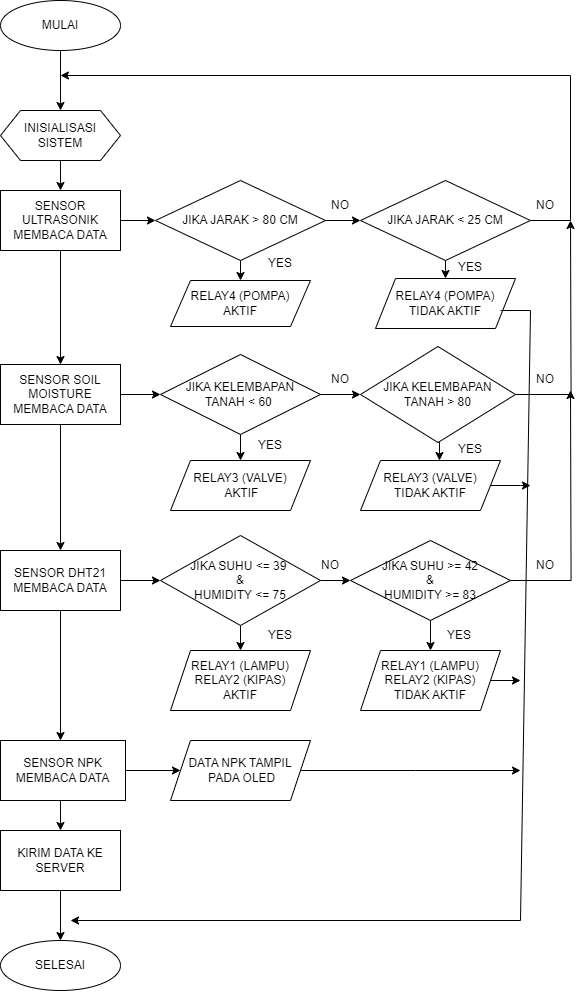

The diagram above was exported from draw.io. Its source (the exported page's mxGraphModel, read from the mxfile embedded in the PNG):
<mxGraphModel dx="1257" dy="1464" grid="1" gridSize="10" guides="1" tooltips="1" connect="1" arrows="1" fold="1" page="1" pageScale="1" pageWidth="1169" pageHeight="827" math="0" shadow="0">
  <root>
    <mxCell id="0" />
    <mxCell id="1" parent="0" />
    <mxCell id="cyxSG6208zq8OJq1BVZs-30" style="edgeStyle=orthogonalEdgeStyle;rounded=0;orthogonalLoop=1;jettySize=auto;html=1;exitX=0.5;exitY=1;exitDx=0;exitDy=0;entryX=0.5;entryY=0;entryDx=0;entryDy=0;" parent="1" source="cyxSG6208zq8OJq1BVZs-1" target="cyxSG6208zq8OJq1BVZs-2" edge="1">
      <mxGeometry relative="1" as="geometry" />
    </mxCell>
    <mxCell id="cyxSG6208zq8OJq1BVZs-1" value="MULAI" style="ellipse;whiteSpace=wrap;html=1;" parent="1" vertex="1">
      <mxGeometry x="320" y="-20" width="120" height="50" as="geometry" />
    </mxCell>
    <mxCell id="cyxSG6208zq8OJq1BVZs-34" style="edgeStyle=orthogonalEdgeStyle;rounded=0;orthogonalLoop=1;jettySize=auto;html=1;exitX=0.5;exitY=1;exitDx=0;exitDy=0;" parent="1" source="cyxSG6208zq8OJq1BVZs-2" target="cyxSG6208zq8OJq1BVZs-3" edge="1">
      <mxGeometry relative="1" as="geometry" />
    </mxCell>
    <mxCell id="cyxSG6208zq8OJq1BVZs-2" value="INISIALISASI SISTEM" style="shape=hexagon;perimeter=hexagonPerimeter2;whiteSpace=wrap;html=1;fixedSize=1;" parent="1" vertex="1">
      <mxGeometry x="320" y="90" width="120" height="50" as="geometry" />
    </mxCell>
    <mxCell id="cyxSG6208zq8OJq1BVZs-36" style="edgeStyle=orthogonalEdgeStyle;rounded=0;orthogonalLoop=1;jettySize=auto;html=1;exitX=1;exitY=0.5;exitDx=0;exitDy=0;entryX=0;entryY=0.5;entryDx=0;entryDy=0;" parent="1" source="cyxSG6208zq8OJq1BVZs-3" target="cyxSG6208zq8OJq1BVZs-5" edge="1">
      <mxGeometry relative="1" as="geometry" />
    </mxCell>
    <mxCell id="cyxSG6208zq8OJq1BVZs-3" value="SENSOR ULTRASONIK MEMBACA DATA" style="rounded=0;whiteSpace=wrap;html=1;" parent="1" vertex="1">
      <mxGeometry x="320" y="170" width="120" height="60" as="geometry" />
    </mxCell>
    <mxCell id="cyxSG6208zq8OJq1BVZs-37" style="edgeStyle=orthogonalEdgeStyle;rounded=0;orthogonalLoop=1;jettySize=auto;html=1;exitX=1;exitY=0.5;exitDx=0;exitDy=0;entryX=0;entryY=0.5;entryDx=0;entryDy=0;" parent="1" source="cyxSG6208zq8OJq1BVZs-5" target="cyxSG6208zq8OJq1BVZs-13" edge="1">
      <mxGeometry relative="1" as="geometry" />
    </mxCell>
    <mxCell id="cyxSG6208zq8OJq1BVZs-38" style="edgeStyle=orthogonalEdgeStyle;rounded=0;orthogonalLoop=1;jettySize=auto;html=1;exitX=0.5;exitY=1;exitDx=0;exitDy=0;entryX=0.5;entryY=0;entryDx=0;entryDy=0;" parent="1" source="cyxSG6208zq8OJq1BVZs-5" target="cyxSG6208zq8OJq1BVZs-10" edge="1">
      <mxGeometry relative="1" as="geometry" />
    </mxCell>
    <mxCell id="cyxSG6208zq8OJq1BVZs-5" value="JIKA JARAK &amp;gt; 80 CM" style="rhombus;whiteSpace=wrap;html=1;" parent="1" vertex="1">
      <mxGeometry x="475" y="160" width="170" height="80" as="geometry" />
    </mxCell>
    <mxCell id="cyxSG6208zq8OJq1BVZs-10" value="RELAY4 (POMPA) &lt;br&gt;AKTIF" style="shape=parallelogram;perimeter=parallelogramPerimeter;whiteSpace=wrap;html=1;fixedSize=1;" parent="1" vertex="1">
      <mxGeometry x="490" y="260" width="140" height="46" as="geometry" />
    </mxCell>
    <mxCell id="cyxSG6208zq8OJq1BVZs-39" style="edgeStyle=orthogonalEdgeStyle;rounded=0;orthogonalLoop=1;jettySize=auto;html=1;exitX=0.5;exitY=1;exitDx=0;exitDy=0;entryX=0.5;entryY=0;entryDx=0;entryDy=0;" parent="1" source="cyxSG6208zq8OJq1BVZs-13" target="cyxSG6208zq8OJq1BVZs-14" edge="1">
      <mxGeometry relative="1" as="geometry" />
    </mxCell>
    <mxCell id="Dl_xX_wAd4RiCDEDBxDk-9" style="edgeStyle=orthogonalEdgeStyle;rounded=0;orthogonalLoop=1;jettySize=auto;html=1;entryX=1;entryY=0.5;entryDx=0;entryDy=0;exitX=0.25;exitY=1;exitDx=0;exitDy=0;" edge="1" parent="1" source="Dl_xX_wAd4RiCDEDBxDk-13">
      <mxGeometry relative="1" as="geometry">
        <mxPoint x="850" y="140" as="sourcePoint" />
        <mxPoint x="379.95" y="55" as="targetPoint" />
        <Array as="points">
          <mxPoint x="890" y="200" />
          <mxPoint x="890" y="55" />
        </Array>
      </mxGeometry>
    </mxCell>
    <mxCell id="cyxSG6208zq8OJq1BVZs-13" value="JIKA JARAK &amp;lt; 25 CM" style="rhombus;whiteSpace=wrap;html=1;" parent="1" vertex="1">
      <mxGeometry x="680" y="160" width="170" height="80" as="geometry" />
    </mxCell>
    <mxCell id="cyxSG6208zq8OJq1BVZs-14" value="RELAY4 (POMPA) &lt;br&gt;TIDAK AKTIF" style="shape=parallelogram;perimeter=parallelogramPerimeter;whiteSpace=wrap;html=1;fixedSize=1;" parent="1" vertex="1">
      <mxGeometry x="695" y="258" width="140" height="50" as="geometry" />
    </mxCell>
    <mxCell id="cyxSG6208zq8OJq1BVZs-45" style="edgeStyle=orthogonalEdgeStyle;rounded=0;orthogonalLoop=1;jettySize=auto;html=1;exitX=0.5;exitY=1;exitDx=0;exitDy=0;" parent="1" source="cyxSG6208zq8OJq1BVZs-16" target="cyxSG6208zq8OJq1BVZs-23" edge="1">
      <mxGeometry relative="1" as="geometry" />
    </mxCell>
    <mxCell id="cyxSG6208zq8OJq1BVZs-16" value="SENSOR SOIL MOISTURE MEMBACA DATA" style="rounded=0;whiteSpace=wrap;html=1;" parent="1" vertex="1">
      <mxGeometry x="320" y="344" width="120" height="60" as="geometry" />
    </mxCell>
    <mxCell id="cyxSG6208zq8OJq1BVZs-42" style="edgeStyle=orthogonalEdgeStyle;rounded=0;orthogonalLoop=1;jettySize=auto;html=1;exitX=1;exitY=0.5;exitDx=0;exitDy=0;entryX=0;entryY=0.5;entryDx=0;entryDy=0;" parent="1" source="cyxSG6208zq8OJq1BVZs-17" target="cyxSG6208zq8OJq1BVZs-20" edge="1">
      <mxGeometry relative="1" as="geometry" />
    </mxCell>
    <mxCell id="cyxSG6208zq8OJq1BVZs-43" style="edgeStyle=orthogonalEdgeStyle;rounded=0;orthogonalLoop=1;jettySize=auto;html=1;exitX=0.5;exitY=1;exitDx=0;exitDy=0;entryX=0.5;entryY=0;entryDx=0;entryDy=0;" parent="1" source="cyxSG6208zq8OJq1BVZs-17" target="cyxSG6208zq8OJq1BVZs-18" edge="1">
      <mxGeometry relative="1" as="geometry" />
    </mxCell>
    <mxCell id="cyxSG6208zq8OJq1BVZs-17" value="JIKA KELEMBAPAN &lt;br&gt;TANAH &amp;lt; 60&amp;nbsp;" style="rhombus;whiteSpace=wrap;html=1;" parent="1" vertex="1">
      <mxGeometry x="480" y="334" width="160" height="80" as="geometry" />
    </mxCell>
    <mxCell id="cyxSG6208zq8OJq1BVZs-18" value="RELAY3 (VALVE) &lt;br&gt;&amp;nbsp;AKTIF" style="shape=parallelogram;perimeter=parallelogramPerimeter;whiteSpace=wrap;html=1;fixedSize=1;" parent="1" vertex="1">
      <mxGeometry x="490" y="440" width="140" height="50" as="geometry" />
    </mxCell>
    <mxCell id="Dl_xX_wAd4RiCDEDBxDk-10" style="edgeStyle=orthogonalEdgeStyle;rounded=0;orthogonalLoop=1;jettySize=auto;html=1;exitX=1;exitY=0.5;exitDx=0;exitDy=0;" edge="1" parent="1" source="cyxSG6208zq8OJq1BVZs-20">
      <mxGeometry relative="1" as="geometry">
        <mxPoint x="890" y="199.9999999999999" as="targetPoint" />
      </mxGeometry>
    </mxCell>
    <mxCell id="cyxSG6208zq8OJq1BVZs-20" value="JIKA KELEMBAPAN &lt;br&gt;TANAH &amp;gt; 80" style="rhombus;whiteSpace=wrap;html=1;" parent="1" vertex="1">
      <mxGeometry x="680" y="326" width="155" height="96" as="geometry" />
    </mxCell>
    <mxCell id="cyxSG6208zq8OJq1BVZs-62" style="edgeStyle=orthogonalEdgeStyle;rounded=0;orthogonalLoop=1;jettySize=auto;html=1;exitX=1;exitY=0.5;exitDx=0;exitDy=0;" parent="1" source="cyxSG6208zq8OJq1BVZs-21" edge="1">
      <mxGeometry relative="1" as="geometry">
        <mxPoint x="850" y="465" as="targetPoint" />
      </mxGeometry>
    </mxCell>
    <mxCell id="cyxSG6208zq8OJq1BVZs-21" value="RELAY3 (VALVE) &lt;br&gt;TIDAK AKTIF" style="shape=parallelogram;perimeter=parallelogramPerimeter;whiteSpace=wrap;html=1;fixedSize=1;" parent="1" vertex="1">
      <mxGeometry x="680" y="440" width="140" height="50" as="geometry" />
    </mxCell>
    <mxCell id="cyxSG6208zq8OJq1BVZs-46" style="edgeStyle=orthogonalEdgeStyle;rounded=0;orthogonalLoop=1;jettySize=auto;html=1;exitX=1;exitY=0.5;exitDx=0;exitDy=0;entryX=0;entryY=0.5;entryDx=0;entryDy=0;" parent="1" source="cyxSG6208zq8OJq1BVZs-23" target="cyxSG6208zq8OJq1BVZs-24" edge="1">
      <mxGeometry relative="1" as="geometry">
        <mxPoint x="450" y="560" as="targetPoint" />
      </mxGeometry>
    </mxCell>
    <mxCell id="cyxSG6208zq8OJq1BVZs-23" value="SENSOR DHT21 MEMBACA DATA" style="rounded=0;whiteSpace=wrap;html=1;" parent="1" vertex="1">
      <mxGeometry x="320" y="530" width="120" height="60" as="geometry" />
    </mxCell>
    <mxCell id="cyxSG6208zq8OJq1BVZs-47" style="edgeStyle=orthogonalEdgeStyle;rounded=0;orthogonalLoop=1;jettySize=auto;html=1;exitX=1;exitY=0.5;exitDx=0;exitDy=0;entryX=0;entryY=0.5;entryDx=0;entryDy=0;" parent="1" source="cyxSG6208zq8OJq1BVZs-24" target="cyxSG6208zq8OJq1BVZs-27" edge="1">
      <mxGeometry relative="1" as="geometry" />
    </mxCell>
    <mxCell id="cyxSG6208zq8OJq1BVZs-50" style="edgeStyle=orthogonalEdgeStyle;rounded=0;orthogonalLoop=1;jettySize=auto;html=1;exitX=0.5;exitY=1;exitDx=0;exitDy=0;entryX=0.5;entryY=0;entryDx=0;entryDy=0;" parent="1" source="cyxSG6208zq8OJq1BVZs-24" target="cyxSG6208zq8OJq1BVZs-25" edge="1">
      <mxGeometry relative="1" as="geometry" />
    </mxCell>
    <mxCell id="cyxSG6208zq8OJq1BVZs-24" value="JIKA SUHU &amp;lt;= 39&amp;nbsp;&lt;br&gt;&amp;amp;&lt;br&gt;HUMIDITY &amp;lt;= 75" style="rhombus;whiteSpace=wrap;html=1;" parent="1" vertex="1">
      <mxGeometry x="480" y="515" width="160" height="90" as="geometry" />
    </mxCell>
    <mxCell id="cyxSG6208zq8OJq1BVZs-25" value="RELAY1 (LAMPU)&lt;br&gt;RELAY2 (KIPAS)&lt;br&gt;AKTIF" style="shape=parallelogram;perimeter=parallelogramPerimeter;whiteSpace=wrap;html=1;fixedSize=1;" parent="1" vertex="1">
      <mxGeometry x="490" y="630" width="140" height="60" as="geometry" />
    </mxCell>
    <mxCell id="cyxSG6208zq8OJq1BVZs-51" style="edgeStyle=orthogonalEdgeStyle;rounded=0;orthogonalLoop=1;jettySize=auto;html=1;exitX=0.5;exitY=1;exitDx=0;exitDy=0;" parent="1" source="cyxSG6208zq8OJq1BVZs-27" target="cyxSG6208zq8OJq1BVZs-28" edge="1">
      <mxGeometry relative="1" as="geometry" />
    </mxCell>
    <mxCell id="Dl_xX_wAd4RiCDEDBxDk-11" style="edgeStyle=orthogonalEdgeStyle;rounded=0;orthogonalLoop=1;jettySize=auto;html=1;exitX=1;exitY=0.5;exitDx=0;exitDy=0;" edge="1" parent="1" source="cyxSG6208zq8OJq1BVZs-27">
      <mxGeometry relative="1" as="geometry">
        <mxPoint x="890" y="370.0000000000001" as="targetPoint" />
      </mxGeometry>
    </mxCell>
    <mxCell id="cyxSG6208zq8OJq1BVZs-27" value="JIKA SUHU &amp;gt;= 42&lt;br&gt;&amp;amp;&lt;br&gt;HUMIDITY &amp;gt;= 83" style="rhombus;whiteSpace=wrap;html=1;" parent="1" vertex="1">
      <mxGeometry x="670" y="520" width="160" height="80" as="geometry" />
    </mxCell>
    <mxCell id="cyxSG6208zq8OJq1BVZs-63" style="edgeStyle=orthogonalEdgeStyle;rounded=0;orthogonalLoop=1;jettySize=auto;html=1;exitX=1;exitY=0.5;exitDx=0;exitDy=0;" parent="1" source="cyxSG6208zq8OJq1BVZs-28" edge="1">
      <mxGeometry relative="1" as="geometry">
        <mxPoint x="840" y="660" as="targetPoint" />
      </mxGeometry>
    </mxCell>
    <mxCell id="cyxSG6208zq8OJq1BVZs-28" value="RELAY1 (LAMPU)&lt;br&gt;RELAY2 (KIPAS)&lt;br&gt;TIDAK AKTIF" style="shape=parallelogram;perimeter=parallelogramPerimeter;whiteSpace=wrap;html=1;fixedSize=1;" parent="1" vertex="1">
      <mxGeometry x="680" y="630" width="140" height="60" as="geometry" />
    </mxCell>
    <mxCell id="cyxSG6208zq8OJq1BVZs-53" style="edgeStyle=orthogonalEdgeStyle;rounded=0;orthogonalLoop=1;jettySize=auto;html=1;exitX=1;exitY=0.5;exitDx=0;exitDy=0;entryX=0;entryY=0.5;entryDx=0;entryDy=0;" parent="1" source="cyxSG6208zq8OJq1BVZs-31" target="cyxSG6208zq8OJq1BVZs-32" edge="1">
      <mxGeometry relative="1" as="geometry" />
    </mxCell>
    <mxCell id="cyxSG6208zq8OJq1BVZs-68" style="edgeStyle=orthogonalEdgeStyle;rounded=0;orthogonalLoop=1;jettySize=auto;html=1;exitX=0.5;exitY=1;exitDx=0;exitDy=0;entryX=0.5;entryY=0;entryDx=0;entryDy=0;" parent="1" source="cyxSG6208zq8OJq1BVZs-31" target="cyxSG6208zq8OJq1BVZs-65" edge="1">
      <mxGeometry relative="1" as="geometry" />
    </mxCell>
    <mxCell id="cyxSG6208zq8OJq1BVZs-31" value="SENSOR NPK MEMBACA DATA" style="rounded=0;whiteSpace=wrap;html=1;" parent="1" vertex="1">
      <mxGeometry x="320" y="720" width="125" height="60" as="geometry" />
    </mxCell>
    <mxCell id="cyxSG6208zq8OJq1BVZs-64" style="edgeStyle=orthogonalEdgeStyle;rounded=0;orthogonalLoop=1;jettySize=auto;html=1;exitX=1;exitY=0.5;exitDx=0;exitDy=0;" parent="1" source="cyxSG6208zq8OJq1BVZs-32" edge="1">
      <mxGeometry relative="1" as="geometry">
        <mxPoint x="840" y="750" as="targetPoint" />
      </mxGeometry>
    </mxCell>
    <mxCell id="cyxSG6208zq8OJq1BVZs-32" value="DATA NPK TAMPIL&lt;br&gt;&amp;nbsp;PADA OLED" style="shape=parallelogram;perimeter=parallelogramPerimeter;whiteSpace=wrap;html=1;fixedSize=1;" parent="1" vertex="1">
      <mxGeometry x="490" y="720" width="140" height="60" as="geometry" />
    </mxCell>
    <mxCell id="cyxSG6208zq8OJq1BVZs-33" value="SELESAI" style="ellipse;whiteSpace=wrap;html=1;" parent="1" vertex="1">
      <mxGeometry x="320" y="920" width="120" height="50" as="geometry" />
    </mxCell>
    <mxCell id="cyxSG6208zq8OJq1BVZs-40" style="edgeStyle=orthogonalEdgeStyle;rounded=0;orthogonalLoop=1;jettySize=auto;html=1;exitX=0.5;exitY=1;exitDx=0;exitDy=0;entryX=0.5;entryY=0;entryDx=0;entryDy=0;" parent="1" source="cyxSG6208zq8OJq1BVZs-3" target="cyxSG6208zq8OJq1BVZs-16" edge="1">
      <mxGeometry relative="1" as="geometry" />
    </mxCell>
    <mxCell id="cyxSG6208zq8OJq1BVZs-41" style="edgeStyle=orthogonalEdgeStyle;rounded=0;orthogonalLoop=1;jettySize=auto;html=1;exitX=1;exitY=0.5;exitDx=0;exitDy=0;entryX=0;entryY=0.5;entryDx=0;entryDy=0;" parent="1" source="cyxSG6208zq8OJq1BVZs-16" target="cyxSG6208zq8OJq1BVZs-17" edge="1">
      <mxGeometry relative="1" as="geometry">
        <mxPoint x="480" y="370" as="targetPoint" />
      </mxGeometry>
    </mxCell>
    <mxCell id="cyxSG6208zq8OJq1BVZs-44" style="edgeStyle=orthogonalEdgeStyle;rounded=0;orthogonalLoop=1;jettySize=auto;html=1;exitX=0.5;exitY=1;exitDx=0;exitDy=0;entryX=0.564;entryY=0;entryDx=0;entryDy=0;entryPerimeter=0;" parent="1" source="cyxSG6208zq8OJq1BVZs-20" target="cyxSG6208zq8OJq1BVZs-21" edge="1">
      <mxGeometry relative="1" as="geometry" />
    </mxCell>
    <mxCell id="cyxSG6208zq8OJq1BVZs-52" style="edgeStyle=orthogonalEdgeStyle;rounded=0;orthogonalLoop=1;jettySize=auto;html=1;exitX=0.5;exitY=1;exitDx=0;exitDy=0;entryX=0.48;entryY=0;entryDx=0;entryDy=0;entryPerimeter=0;" parent="1" source="cyxSG6208zq8OJq1BVZs-23" target="cyxSG6208zq8OJq1BVZs-31" edge="1">
      <mxGeometry relative="1" as="geometry" />
    </mxCell>
    <mxCell id="cyxSG6208zq8OJq1BVZs-58" value="" style="endArrow=classic;html=1;rounded=0;" parent="1" edge="1">
      <mxGeometry width="50" height="50" relative="1" as="geometry">
        <mxPoint x="840" y="900" as="sourcePoint" />
        <mxPoint x="390" y="900" as="targetPoint" />
      </mxGeometry>
    </mxCell>
    <mxCell id="cyxSG6208zq8OJq1BVZs-59" value="" style="endArrow=none;html=1;rounded=0;" parent="1" edge="1">
      <mxGeometry width="50" height="50" relative="1" as="geometry">
        <mxPoint x="850" y="290" as="sourcePoint" />
        <mxPoint x="840" y="900" as="targetPoint" />
      </mxGeometry>
    </mxCell>
    <mxCell id="cyxSG6208zq8OJq1BVZs-61" value="" style="endArrow=none;html=1;rounded=0;" parent="1" edge="1">
      <mxGeometry width="50" height="50" relative="1" as="geometry">
        <mxPoint x="820" y="290" as="sourcePoint" />
        <mxPoint x="850" y="290" as="targetPoint" />
      </mxGeometry>
    </mxCell>
    <mxCell id="cyxSG6208zq8OJq1BVZs-69" style="edgeStyle=orthogonalEdgeStyle;rounded=0;orthogonalLoop=1;jettySize=auto;html=1;exitX=0.5;exitY=1;exitDx=0;exitDy=0;entryX=0.5;entryY=0;entryDx=0;entryDy=0;" parent="1" source="cyxSG6208zq8OJq1BVZs-65" target="cyxSG6208zq8OJq1BVZs-33" edge="1">
      <mxGeometry relative="1" as="geometry" />
    </mxCell>
    <mxCell id="cyxSG6208zq8OJq1BVZs-65" value="KIRIM DATA KE SERVER" style="rounded=0;whiteSpace=wrap;html=1;" parent="1" vertex="1">
      <mxGeometry x="320" y="810" width="120" height="60" as="geometry" />
    </mxCell>
    <mxCell id="cyxSG6208zq8OJq1BVZs-66" style="edgeStyle=orthogonalEdgeStyle;rounded=0;orthogonalLoop=1;jettySize=auto;html=1;exitX=0.5;exitY=1;exitDx=0;exitDy=0;" parent="1" source="cyxSG6208zq8OJq1BVZs-65" target="cyxSG6208zq8OJq1BVZs-65" edge="1">
      <mxGeometry relative="1" as="geometry" />
    </mxCell>
    <mxCell id="Dl_xX_wAd4RiCDEDBxDk-1" value="YES" style="text;html=1;strokeColor=none;fillColor=none;align=center;verticalAlign=middle;whiteSpace=wrap;rounded=0;" vertex="1" parent="1">
      <mxGeometry x="570" y="228" width="60" height="30" as="geometry" />
    </mxCell>
    <mxCell id="Dl_xX_wAd4RiCDEDBxDk-3" value="NO" style="text;html=1;strokeColor=none;fillColor=none;align=center;verticalAlign=middle;whiteSpace=wrap;rounded=0;" vertex="1" parent="1">
      <mxGeometry x="630" y="170" width="60" height="30" as="geometry" />
    </mxCell>
    <mxCell id="Dl_xX_wAd4RiCDEDBxDk-4" value="NO" style="text;html=1;strokeColor=none;fillColor=none;align=center;verticalAlign=middle;whiteSpace=wrap;rounded=0;" vertex="1" parent="1">
      <mxGeometry x="630" y="344" width="60" height="30" as="geometry" />
    </mxCell>
    <mxCell id="Dl_xX_wAd4RiCDEDBxDk-5" value="YES" style="text;html=1;strokeColor=none;fillColor=none;align=center;verticalAlign=middle;whiteSpace=wrap;rounded=0;" vertex="1" parent="1">
      <mxGeometry x="560" y="410" width="60" height="30" as="geometry" />
    </mxCell>
    <mxCell id="Dl_xX_wAd4RiCDEDBxDk-7" value="YES" style="text;html=1;strokeColor=none;fillColor=none;align=center;verticalAlign=middle;whiteSpace=wrap;rounded=0;" vertex="1" parent="1">
      <mxGeometry x="570" y="600" width="60" height="30" as="geometry" />
    </mxCell>
    <mxCell id="Dl_xX_wAd4RiCDEDBxDk-8" value="NO" style="text;html=1;strokeColor=none;fillColor=none;align=center;verticalAlign=middle;whiteSpace=wrap;rounded=0;" vertex="1" parent="1">
      <mxGeometry x="620" y="530" width="60" height="30" as="geometry" />
    </mxCell>
    <mxCell id="Dl_xX_wAd4RiCDEDBxDk-12" value="YES" style="text;html=1;strokeColor=none;fillColor=none;align=center;verticalAlign=middle;whiteSpace=wrap;rounded=0;" vertex="1" parent="1">
      <mxGeometry x="760" y="232" width="60" height="30" as="geometry" />
    </mxCell>
    <mxCell id="Dl_xX_wAd4RiCDEDBxDk-13" value="NO" style="text;html=1;strokeColor=none;fillColor=none;align=center;verticalAlign=middle;whiteSpace=wrap;rounded=0;" vertex="1" parent="1">
      <mxGeometry x="835" y="170" width="60" height="30" as="geometry" />
    </mxCell>
    <mxCell id="Dl_xX_wAd4RiCDEDBxDk-14" value="YES" style="text;html=1;strokeColor=none;fillColor=none;align=center;verticalAlign=middle;whiteSpace=wrap;rounded=0;" vertex="1" parent="1">
      <mxGeometry x="760" y="414" width="60" height="30" as="geometry" />
    </mxCell>
    <mxCell id="Dl_xX_wAd4RiCDEDBxDk-15" value="NO" style="text;html=1;strokeColor=none;fillColor=none;align=center;verticalAlign=middle;whiteSpace=wrap;rounded=0;" vertex="1" parent="1">
      <mxGeometry x="835" y="344" width="60" height="30" as="geometry" />
    </mxCell>
    <mxCell id="Dl_xX_wAd4RiCDEDBxDk-16" value="YES" style="text;html=1;strokeColor=none;fillColor=none;align=center;verticalAlign=middle;whiteSpace=wrap;rounded=0;" vertex="1" parent="1">
      <mxGeometry x="749" y="600" width="60" height="30" as="geometry" />
    </mxCell>
    <mxCell id="Dl_xX_wAd4RiCDEDBxDk-17" value="NO" style="text;html=1;strokeColor=none;fillColor=none;align=center;verticalAlign=middle;whiteSpace=wrap;rounded=0;" vertex="1" parent="1">
      <mxGeometry x="835" y="530" width="60" height="30" as="geometry" />
    </mxCell>
  </root>
</mxGraphModel>